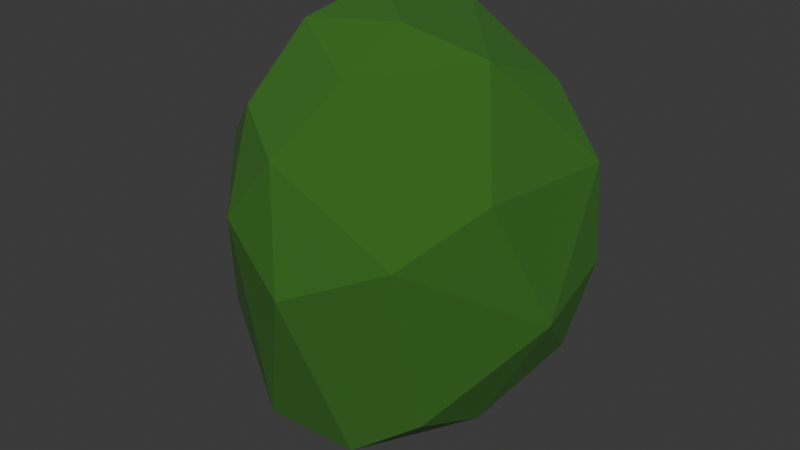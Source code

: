 # Source: cactus_fruit.blend  (saved by Blender 4.5.88; exported with 4.5.12 LTS)
import bpy
from mathutils import Matrix  # noqa: F401  (used for matrix-valued properties, if any)

bpy.ops.wm.read_factory_settings(use_empty=True)
scene = bpy.context.scene
scene.name = 'Scene'

# ---- collections
col_collection = bpy.data.collections.new('Collection'); scene.collection.children.link(col_collection)

# ---- materials (node trees are filled in below, after node groups)
mat_material_004 = bpy.data.materials.new('Material.004')
mat_material_003 = bpy.data.materials.new('Material.003')

# ---- material node trees
mat_material_004.use_nodes = True; mat_material_004.node_tree.nodes.clear()
_N = mat_material_004.node_tree.nodes; _L = mat_material_004.node_tree.links
n0 = _N.new('ShaderNodeBsdfPrincipled'); n0.name = 'Principled BSDF'; n0.location = (-200, 100)
n0.inputs[0].default_value = (0.0, 0.0, 0.0, 1.0)
n0.inputs[2].default_value = 1.0
n1 = _N.new('ShaderNodeOutputMaterial'); n1.name = 'Material Output'; n1.location = (200, 100)
_L.new(n0.outputs[0], n1.inputs[0])
n1.is_active_output = True
mat_material_003.use_nodes = True; mat_material_003.node_tree.nodes.clear()
_N = mat_material_003.node_tree.nodes; _L = mat_material_003.node_tree.links
n0 = _N.new('ShaderNodeBsdfPrincipled'); n0.name = 'Principled BSDF'; n0.location = (-200, 100)
n0.inputs[0].default_value = (0.03351, 0.1473, 0.01201, 1.0)
n0.inputs[2].default_value = 1.0
n1 = _N.new('ShaderNodeOutputMaterial'); n1.name = 'Material Output'; n1.location = (200, 100)
_L.new(n0.outputs[0], n1.inputs[0])
n1.is_active_output = True

# ---- world
world_world = bpy.data.worlds.new('World'); scene.world = world_world
world_world.use_nodes = True; world_world.node_tree.nodes.clear()
_N = world_world.node_tree.nodes; _L = world_world.node_tree.links
n0 = _N.new('ShaderNodeOutputWorld'); n0.name = 'World Output'; n0.location = (200, 100)
n1 = _N.new('ShaderNodeBackground'); n1.name = 'Background'; n1.location = (-200, 100)
n1.inputs[0].default_value = (0.05088, 0.05088, 0.05088, 1.0)
_L.new(n1.outputs[0], n0.inputs[0])
n0.is_active_output = True
world_world.color = (0.05088, 0.05088, 0.05088)
world_world.sun_shadow_jitter_overblur = 0.0

# ---- meshes
me_cube_003 = bpy.data.meshes.new('Cube.003')
me_cube_003.from_pydata([(-0.1225, -0.1663, -0.06994), (0.007759, 0.07966, 0.02366), (-0.02904, -0.185, 0.05703), (0.0873, -0.1827, -0.04126), (-0.002363, -0.3171, -0.02229)], [], [(0, 3, 1), (3, 1, 2), (2, 1, 0), (0, 1, 3, 2), (3, 0, 4), (0, 2, 4), (2, 3, 4)])
_uv = me_cube_003.uv_layers.new(name='UVMap')
_uv.uv.foreach_set('vector', [0.375, 1.0, 0.375, 0.5, 0.625, 0.75, 0.375, 0.5, 0.625, 0.75, 0.375, 0.75, 0.375, 0.75, 0.625, 1.0, 0.375, 1.0, 0.375, 0.0, 0.625, 0.5, 0.375, 0.5, 0.375, 0.75, 0.375, 0.5, 0.375, 1.0, 0.375, 0.5, 0.375, 1.0, 0.375, 0.75, 0.375, 1.0, 0.375, 0.75, 0.375, 0.5, 0.375, 0.75])
me_cube_003.materials.append(mat_material_004)
me_cube_003.update()
me_cube_001 = bpy.data.meshes.new('Cube.001')
me_cube_001.from_pydata([(-0.09969, -0.07941, -0.1121), (-0.07989, -0.08762, 0.07924), (-0.1018, 0.04543, -0.05375), (-0.08045, 0.04499, 0.1434), (0.06397, -0.04974, -0.1232), (0.08604, -0.05887, 0.0571), (0.06161, 0.08085, -0.06674), (0.07669, 0.07842, 0.1056), (-0.1178, -0.01232, -0.1151), (-0.09481, -0.06102, -0.02184), (-0.09709, -0.0213, 0.1168), (-0.1005, 0.07908, 0.05638), (-0.01529, 0.1281, -0.08592), (-0.006493, 0.05296, 0.2193), (0.09983, 0.09303, 0.09148), (0.08258, 0.05369, -0.1153), (0.08938, -0.004722, 0.1373), (0.09417, -0.06045, -0.02554), (-0.01721, -0.07425, -0.1575), (-0.01092, -0.1446, 0.09224), (-0.1335, -0.04709, 0.0978), (0.003441, 0.15, 0.08576), (0.1391, 0.09897, -0.02184), (-0.02976, -0.1306, -0.06698), (-0.0137, 0.04456, -0.1614), (-0.01165, -0.08708, 0.2037)], [], [(0, 9, 20, 8), (9, 1, 10, 20), (20, 10, 3, 11), (8, 20, 11, 2), (2, 11, 21, 12), (11, 3, 13, 21), (21, 13, 7, 14), (12, 21, 14, 6), (6, 14, 22, 15), (14, 7, 16, 22), (22, 16, 5, 17), (15, 22, 17, 4), (4, 17, 23, 18), (17, 5, 19, 23), (23, 19, 1, 9), (18, 23, 9, 0), (2, 12, 24, 8), (12, 6, 15, 24), (24, 15, 4, 18), (8, 24, 18, 0), (7, 13, 25, 16), (13, 3, 10, 25), (25, 10, 1, 19), (16, 25, 19, 5)])
_uv = me_cube_001.uv_layers.new(name='UVMap')
_uv.uv.foreach_set('vector', [0.375, 0.0, 0.5, 0.0, 0.5, 0.125, 0.375, 0.125, 0.5, 0.0, 0.625, 0.0, 0.625, 0.125, 0.5, 0.125, 0.5, 0.125, 0.625, 0.125, 0.625, 0.25, 0.5, 0.25, 0.375, 0.125, 0.5, 0.125, 0.5, 0.25, 0.375, 0.25, 0.375, 0.25, 0.5, 0.25, 0.5, 0.375, 0.375, 0.375, 0.5, 0.25, 0.625, 0.25, 0.625, 0.375, 0.5, 0.375, 0.5, 0.375, 0.625, 0.375, 0.625, 0.5, 0.5, 0.5, 0.375, 0.375, 0.5, 0.375, 0.5, 0.5, 0.375, 0.5, 0.375, 0.5, 0.5, 0.5, 0.5, 0.625, 0.375, 0.625, 0.5, 0.5, 0.625, 0.5, 0.625, 0.625, 0.5, 0.625, 0.5, 0.625, 0.625, 0.625, 0.625, 0.75, 0.5, 0.75, 0.375, 0.625, 0.5, 0.625, 0.5, 0.75, 0.375, 0.75, 0.375, 0.75, 0.5, 0.75, 0.5, 0.875, 0.375, 0.875, 0.5, 0.75, 0.625, 0.75, 0.625, 0.875, 0.5, 0.875, 0.5, 0.875, 0.625, 0.875, 0.625, 1.0, 0.5, 1.0, 0.375, 0.875, 0.5, 0.875, 0.5, 1.0, 0.375, 1.0, 0.125, 0.5, 0.25, 0.5, 0.25, 0.625, 0.125, 0.625, 0.25, 0.5, 0.375, 0.5, 0.375, 0.625, 0.25, 0.625, 0.25, 0.625, 0.375, 0.625, 0.375, 0.75, 0.25, 0.75, 0.125, 0.625, 0.25, 0.625, 0.25, 0.75, 0.125, 0.75, 0.625, 0.5, 0.75, 0.5, 0.75, 0.625, 0.625, 0.625, 0.75, 0.5, 0.875, 0.5, 0.875, 0.625, 0.75, 0.625, 0.75, 0.625, 0.875, 0.625, 0.875, 0.75, 0.75, 0.75, 0.625, 0.625, 0.75, 0.625, 0.75, 0.75, 0.625, 0.75])
me_cube_001.materials.append(mat_material_003)
me_cube_001.update()

# ---- objects
ob_empty = bpy.data.objects.new('Empty', None)
ob_spike = bpy.data.objects.new('Spike', me_cube_003)
ob_fruit = bpy.data.objects.new('Fruit', me_cube_001)

# ---- transforms, parenting, visibility, modifiers, constraints
ob_empty.location = (-1.647, 0.0, 0.0)
ob_empty.rotation_euler = (1.571, 0.0, 3.142)
ob_empty.empty_display_type = 'IMAGE'
ob_empty.empty_display_size = 5.0
ob_spike.location = (0.3419, 0.04711, 0.007515)
ob_spike.hide_render = True
ob_fruit.location = (0.0, 0.0, 0.0)
_m = ob_fruit.modifiers.new('ParticleSystem', 'PARTICLE_SYSTEM')
_m = ob_fruit.modifiers.new('Subdivision', 'SUBSURF')
_m.levels = 2
_m = ob_fruit.modifiers.new('Decimate', 'DECIMATE')
_m.ratio = 0.09722

# ---- collection membership
col_collection.objects.link(ob_empty)
col_collection.objects.link(ob_spike)
col_collection.objects.link(ob_fruit)

# ---- scene / render settings (as saved in the file)
scene.frame_start = 1; scene.frame_end = 250; scene.frame_set(1)
scene.render.engine = 'BLENDER_EEVEE_NEXT'
bpy.context.view_layer.update()

# ---- added for rendering (the .blend has no active camera and no usable light): camera, sun
cam_auto = bpy.data.cameras.new('AutoCamera')
cam_auto.lens = 50.0
cam_auto.sensor_width = 36.0
cam_auto.clip_end = 1000.0
ob_auto_camera = bpy.data.objects.new('AutoCamera', cam_auto)
scene.collection.objects.link(ob_auto_camera)
ob_auto_camera.location = (0.42077, -0.505529, 0.355732)
ob_auto_camera.rotation_euler = (1.09748, -7.21219e-08, 0.694738)
scene.camera = ob_auto_camera
light_auto_sun = bpy.data.lights.new('AutoSun', 'SUN')
light_auto_sun.energy = 3.0
light_auto_sun.angle = 0.0523599
ob_auto_sun = bpy.data.objects.new('AutoSun', light_auto_sun)
scene.collection.objects.link(ob_auto_sun)
ob_auto_sun.rotation_euler = (0.872665, 0.174533, 0.523599)
bpy.context.view_layer.update()

